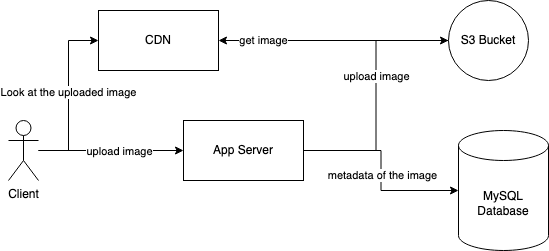

The diagram above was exported from draw.io. Its source (the exported page's mxGraphModel, read from the mxfile embedded in the PNG):
<mxGraphModel dx="1176" dy="564" grid="1" gridSize="10" guides="1" tooltips="1" connect="1" arrows="1" fold="1" page="1" pageScale="1" pageWidth="850" pageHeight="1100" math="0" shadow="0">
  <root>
    <mxCell id="0" />
    <mxCell id="1" parent="0" />
    <mxCell id="REI1Xdx9P1ugGl5OP0hs-10" style="edgeStyle=orthogonalEdgeStyle;rounded=0;orthogonalLoop=1;jettySize=auto;html=1;" edge="1" parent="1" source="REI1Xdx9P1ugGl5OP0hs-1" target="REI1Xdx9P1ugGl5OP0hs-9">
      <mxGeometry relative="1" as="geometry" />
    </mxCell>
    <mxCell id="REI1Xdx9P1ugGl5OP0hs-15" value="metadata of the image" style="edgeLabel;html=1;align=center;verticalAlign=middle;resizable=0;points=[];" vertex="1" connectable="0" parent="REI1Xdx9P1ugGl5OP0hs-10">
      <mxGeometry x="0.041" y="1" relative="1" as="geometry">
        <mxPoint y="1" as="offset" />
      </mxGeometry>
    </mxCell>
    <mxCell id="REI1Xdx9P1ugGl5OP0hs-13" style="edgeStyle=orthogonalEdgeStyle;rounded=0;orthogonalLoop=1;jettySize=auto;html=1;entryX=0;entryY=0.5;entryDx=0;entryDy=0;" edge="1" parent="1" source="REI1Xdx9P1ugGl5OP0hs-1" target="REI1Xdx9P1ugGl5OP0hs-12">
      <mxGeometry relative="1" as="geometry" />
    </mxCell>
    <mxCell id="REI1Xdx9P1ugGl5OP0hs-14" value="upload image" style="edgeLabel;html=1;align=center;verticalAlign=middle;resizable=0;points=[];" vertex="1" connectable="0" parent="REI1Xdx9P1ugGl5OP0hs-13">
      <mxGeometry x="0.1569" y="1" relative="1" as="geometry">
        <mxPoint x="1" y="1" as="offset" />
      </mxGeometry>
    </mxCell>
    <mxCell id="REI1Xdx9P1ugGl5OP0hs-1" value="App Server" style="rounded=0;whiteSpace=wrap;html=1;" vertex="1" parent="1">
      <mxGeometry x="305" y="190" width="120" height="60" as="geometry" />
    </mxCell>
    <mxCell id="REI1Xdx9P1ugGl5OP0hs-5" style="edgeStyle=orthogonalEdgeStyle;rounded=0;orthogonalLoop=1;jettySize=auto;html=1;entryX=0;entryY=0.5;entryDx=0;entryDy=0;" edge="1" parent="1" source="REI1Xdx9P1ugGl5OP0hs-2" target="REI1Xdx9P1ugGl5OP0hs-1">
      <mxGeometry relative="1" as="geometry" />
    </mxCell>
    <mxCell id="REI1Xdx9P1ugGl5OP0hs-8" value="upload image" style="edgeLabel;html=1;align=center;verticalAlign=middle;resizable=0;points=[];" vertex="1" connectable="0" parent="REI1Xdx9P1ugGl5OP0hs-5">
      <mxGeometry x="-0.1667" relative="1" as="geometry">
        <mxPoint x="20" as="offset" />
      </mxGeometry>
    </mxCell>
    <mxCell id="REI1Xdx9P1ugGl5OP0hs-19" style="edgeStyle=orthogonalEdgeStyle;rounded=0;orthogonalLoop=1;jettySize=auto;html=1;entryX=0;entryY=0.5;entryDx=0;entryDy=0;" edge="1" parent="1" source="REI1Xdx9P1ugGl5OP0hs-2" target="REI1Xdx9P1ugGl5OP0hs-17">
      <mxGeometry relative="1" as="geometry" />
    </mxCell>
    <mxCell id="REI1Xdx9P1ugGl5OP0hs-20" value="Look at the uploaded image" style="edgeLabel;html=1;align=center;verticalAlign=middle;resizable=0;points=[];" vertex="1" connectable="0" parent="REI1Xdx9P1ugGl5OP0hs-19">
      <mxGeometry x="0.05" y="1" relative="1" as="geometry">
        <mxPoint as="offset" />
      </mxGeometry>
    </mxCell>
    <mxCell id="REI1Xdx9P1ugGl5OP0hs-2" value="Client" style="shape=umlActor;verticalLabelPosition=bottom;verticalAlign=top;html=1;outlineConnect=0;" vertex="1" parent="1">
      <mxGeometry x="130" y="190" width="30" height="60" as="geometry" />
    </mxCell>
    <mxCell id="REI1Xdx9P1ugGl5OP0hs-9" value="MySQL Database" style="shape=cylinder3;whiteSpace=wrap;html=1;boundedLbl=1;backgroundOutline=1;size=15;" vertex="1" parent="1">
      <mxGeometry x="580" y="200" width="90" height="120" as="geometry" />
    </mxCell>
    <mxCell id="REI1Xdx9P1ugGl5OP0hs-23" style="edgeStyle=orthogonalEdgeStyle;rounded=0;orthogonalLoop=1;jettySize=auto;html=1;" edge="1" parent="1" source="REI1Xdx9P1ugGl5OP0hs-12" target="REI1Xdx9P1ugGl5OP0hs-17">
      <mxGeometry relative="1" as="geometry" />
    </mxCell>
    <mxCell id="REI1Xdx9P1ugGl5OP0hs-25" value="get image" style="edgeLabel;html=1;align=center;verticalAlign=middle;resizable=0;points=[];" vertex="1" connectable="0" parent="REI1Xdx9P1ugGl5OP0hs-23">
      <mxGeometry x="0.6174" y="-1" relative="1" as="geometry">
        <mxPoint as="offset" />
      </mxGeometry>
    </mxCell>
    <mxCell id="REI1Xdx9P1ugGl5OP0hs-12" value="S3 Bucket" style="ellipse;whiteSpace=wrap;html=1;aspect=fixed;" vertex="1" parent="1">
      <mxGeometry x="570" y="70" width="80" height="80" as="geometry" />
    </mxCell>
    <mxCell id="REI1Xdx9P1ugGl5OP0hs-17" value="CDN" style="rounded=0;whiteSpace=wrap;html=1;" vertex="1" parent="1">
      <mxGeometry x="220" y="80" width="120" height="60" as="geometry" />
    </mxCell>
  </root>
</mxGraphModel>